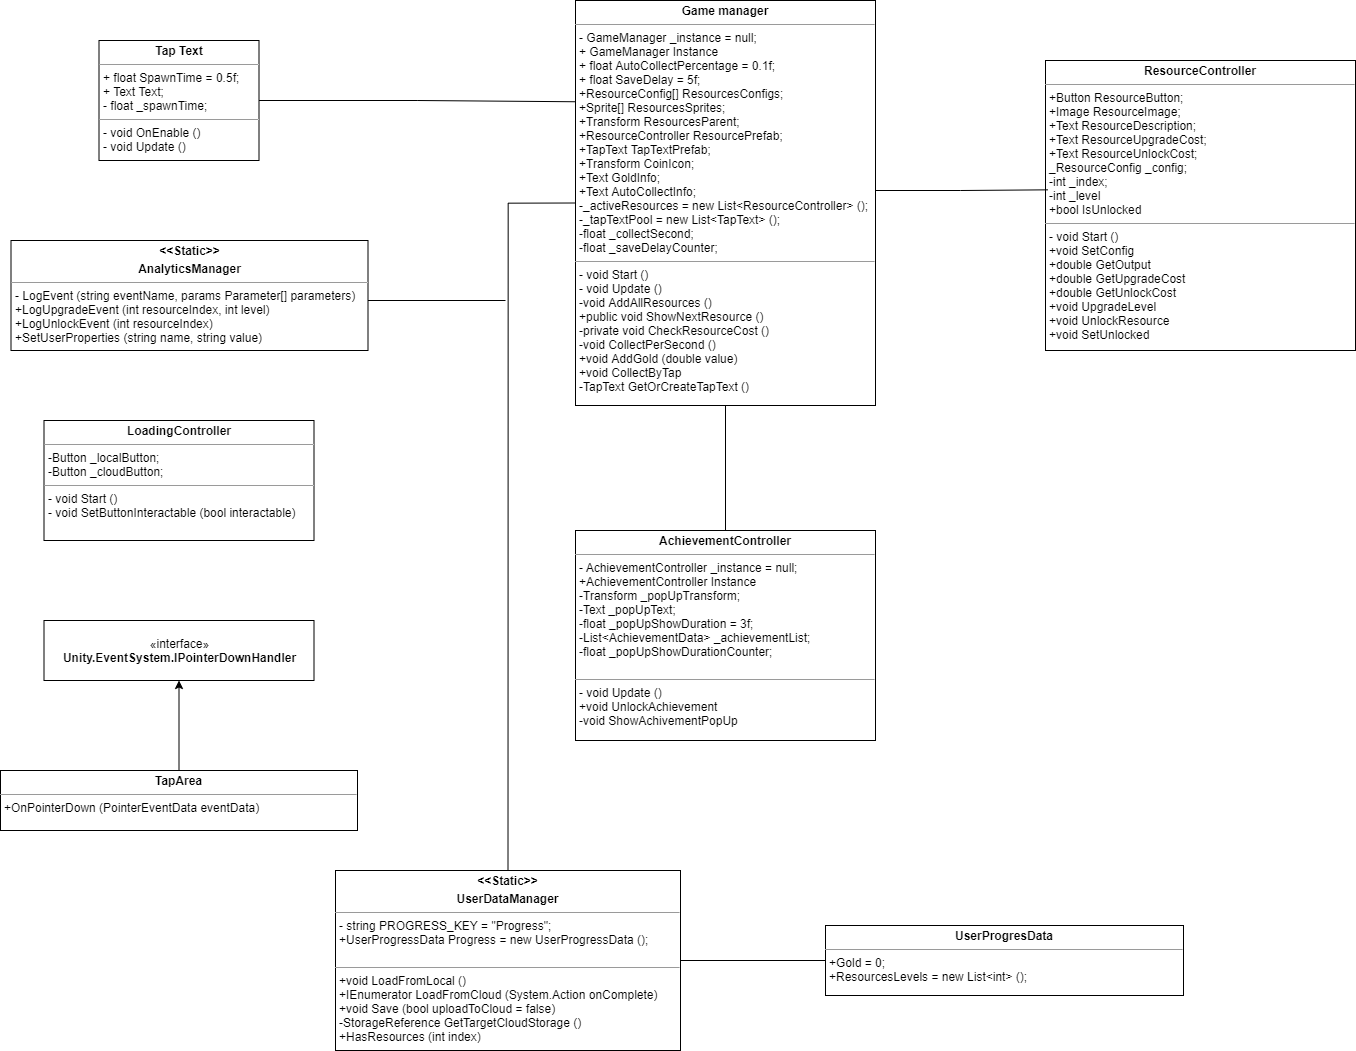

The diagram above was exported from draw.io. Its source (the exported page's mxGraphModel, read from the mxfile embedded in the PNG):
<mxGraphModel dx="2197" dy="850" grid="1" gridSize="10" guides="1" tooltips="1" connect="1" arrows="1" fold="1" page="1" pageScale="1" pageWidth="827" pageHeight="1169" math="0" shadow="0">
  <root>
    <mxCell id="0" />
    <mxCell id="1" parent="0" />
    <mxCell id="1tF0xWFo4rb2Q-hH-0Du-1" value="&lt;p style=&quot;margin: 0px ; margin-top: 4px ; text-align: center&quot;&gt;&lt;b&gt;Tap Text&lt;/b&gt;&lt;/p&gt;&lt;hr size=&quot;1&quot;&gt;&lt;p style=&quot;margin: 0px ; margin-left: 4px&quot;&gt;+&amp;nbsp;float SpawnTime = 0.5f;&lt;/p&gt;&lt;p style=&quot;margin: 0px ; margin-left: 4px&quot;&gt;+&amp;nbsp;Text Text;&lt;/p&gt;&lt;p style=&quot;margin: 0px ; margin-left: 4px&quot;&gt;-&amp;nbsp;float _spawnTime;&lt;/p&gt;&lt;hr size=&quot;1&quot;&gt;&lt;p style=&quot;margin: 0px ; margin-left: 4px&quot;&gt;-&amp;nbsp;void OnEnable ()&lt;/p&gt;&lt;p style=&quot;margin: 0px ; margin-left: 4px&quot;&gt;-&amp;nbsp;void Update ()&lt;/p&gt;" style="verticalAlign=top;align=left;overflow=fill;fontSize=12;fontFamily=Helvetica;html=1;" vertex="1" parent="1">
      <mxGeometry x="243.5" y="490" width="160" height="120" as="geometry" />
    </mxCell>
    <mxCell id="1tF0xWFo4rb2Q-hH-0Du-4" value="&lt;p style=&quot;margin: 0px ; margin-top: 4px ; text-align: center&quot;&gt;&lt;b&gt;Game manager&lt;/b&gt;&lt;/p&gt;&lt;hr size=&quot;1&quot;&gt;&lt;p style=&quot;margin: 0px ; margin-left: 4px&quot;&gt;- GameManager _instance = null;&lt;/p&gt;&lt;p style=&quot;margin: 0px ; margin-left: 4px&quot;&gt;+&amp;nbsp;GameManager Instance&lt;/p&gt;&lt;p style=&quot;margin: 0px ; margin-left: 4px&quot;&gt;+&amp;nbsp;float AutoCollectPercentage = 0.1f;&lt;/p&gt;&lt;p style=&quot;margin: 0px ; margin-left: 4px&quot;&gt;+&amp;nbsp;float SaveDelay = 5f;&lt;/p&gt;&lt;p style=&quot;margin: 0px ; margin-left: 4px&quot;&gt;+ResourceConfig[] ResourcesConfigs;&lt;/p&gt;&lt;p style=&quot;margin: 0px ; margin-left: 4px&quot;&gt;+Sprite[] ResourcesSprites;&lt;/p&gt;&lt;p style=&quot;margin: 0px ; margin-left: 4px&quot;&gt;+Transform ResourcesParent;&lt;/p&gt;&lt;p style=&quot;margin: 0px ; margin-left: 4px&quot;&gt;+ResourceController ResourcePrefab;&lt;/p&gt;&lt;p style=&quot;margin: 0px ; margin-left: 4px&quot;&gt;+TapText TapTextPrefab;&lt;/p&gt;&lt;p style=&quot;margin: 0px ; margin-left: 4px&quot;&gt;+Transform CoinIcon;&lt;/p&gt;&lt;p style=&quot;margin: 0px ; margin-left: 4px&quot;&gt;+Text GoldInfo;&lt;/p&gt;&lt;p style=&quot;margin: 0px ; margin-left: 4px&quot;&gt;+Text AutoCollectInfo;&lt;/p&gt;&lt;p style=&quot;margin: 0px ; margin-left: 4px&quot;&gt;-_activeResources = new List&amp;lt;ResourceController&amp;gt; ();&lt;/p&gt;&lt;p style=&quot;margin: 0px ; margin-left: 4px&quot;&gt;-_tapTextPool = new List&amp;lt;TapText&amp;gt; ();&lt;/p&gt;&lt;p style=&quot;margin: 0px ; margin-left: 4px&quot;&gt;-float _collectSecond;&lt;/p&gt;&lt;p style=&quot;margin: 0px ; margin-left: 4px&quot;&gt;-float _saveDelayCounter;&lt;/p&gt;&lt;hr size=&quot;1&quot;&gt;&lt;p style=&quot;margin: 0px ; margin-left: 4px&quot;&gt;-&amp;nbsp;void Start ()&lt;/p&gt;&lt;p style=&quot;margin: 0px ; margin-left: 4px&quot;&gt;-&amp;nbsp;void Update ()&lt;/p&gt;&lt;p style=&quot;margin: 0px ; margin-left: 4px&quot;&gt;-void AddAllResources ()&lt;/p&gt;&lt;p style=&quot;margin: 0px ; margin-left: 4px&quot;&gt;+public void ShowNextResource ()&lt;/p&gt;&lt;p style=&quot;margin: 0px ; margin-left: 4px&quot;&gt;-private void CheckResourceCost ()&lt;/p&gt;&lt;p style=&quot;margin: 0px ; margin-left: 4px&quot;&gt;-void CollectPerSecond ()&lt;/p&gt;&lt;p style=&quot;margin: 0px ; margin-left: 4px&quot;&gt;+void AddGold (double value)&lt;/p&gt;&lt;p style=&quot;margin: 0px ; margin-left: 4px&quot;&gt;+void CollectByTap&amp;nbsp;&lt;/p&gt;&lt;p style=&quot;margin: 0px ; margin-left: 4px&quot;&gt;-TapText GetOrCreateTapText ()&lt;/p&gt;" style="verticalAlign=top;align=left;overflow=fill;fontSize=12;fontFamily=Helvetica;html=1;" vertex="1" parent="1">
      <mxGeometry x="720" y="450" width="300" height="405" as="geometry" />
    </mxCell>
    <mxCell id="1tF0xWFo4rb2Q-hH-0Du-6" value="&lt;p style=&quot;margin: 0px ; margin-top: 4px ; text-align: center&quot;&gt;&lt;b&gt;AchievementController&lt;/b&gt;&lt;/p&gt;&lt;hr size=&quot;1&quot;&gt;&lt;p style=&quot;margin: 0px ; margin-left: 4px&quot;&gt;-&amp;nbsp;AchievementController _instance = null;&lt;/p&gt;&lt;p style=&quot;margin: 0px ; margin-left: 4px&quot;&gt;+AchievementController Instance&lt;/p&gt;&lt;p style=&quot;margin: 0px ; margin-left: 4px&quot;&gt;-Transform _popUpTransform;&lt;/p&gt;&lt;p style=&quot;margin: 0px ; margin-left: 4px&quot;&gt;-Text _popUpText;&lt;/p&gt;&lt;p style=&quot;margin: 0px ; margin-left: 4px&quot;&gt;-float _popUpShowDuration = 3f;&lt;/p&gt;&lt;p style=&quot;margin: 0px ; margin-left: 4px&quot;&gt;-List&amp;lt;AchievementData&amp;gt; _achievementList;&lt;/p&gt;&lt;p style=&quot;margin: 0px ; margin-left: 4px&quot;&gt;-float _popUpShowDurationCounter;&lt;/p&gt;&lt;p style=&quot;margin: 0px ; margin-left: 4px&quot;&gt;&lt;br&gt;&lt;/p&gt;&lt;hr size=&quot;1&quot;&gt;&lt;p style=&quot;margin: 0px ; margin-left: 4px&quot;&gt;-&amp;nbsp;void Update ()&lt;/p&gt;&lt;p style=&quot;margin: 0px ; margin-left: 4px&quot;&gt;+void UnlockAchievement&lt;/p&gt;&lt;p style=&quot;margin: 0px ; margin-left: 4px&quot;&gt;-void ShowAchivementPopUp&lt;/p&gt;&lt;p style=&quot;margin: 0px ; margin-left: 4px&quot;&gt;&lt;br&gt;&lt;/p&gt;" style="verticalAlign=top;align=left;overflow=fill;fontSize=12;fontFamily=Helvetica;html=1;" vertex="1" parent="1">
      <mxGeometry x="720" y="980" width="300" height="210" as="geometry" />
    </mxCell>
    <mxCell id="1tF0xWFo4rb2Q-hH-0Du-7" value="&lt;p style=&quot;margin: 0px ; margin-top: 4px ; text-align: center&quot;&gt;&lt;b&gt;&amp;lt;&amp;lt;Static&amp;gt;&amp;gt;&lt;/b&gt;&lt;/p&gt;&lt;p style=&quot;margin: 0px ; margin-top: 4px ; text-align: center&quot;&gt;&lt;b&gt;UserDataManager&lt;/b&gt;&lt;/p&gt;&lt;hr size=&quot;1&quot;&gt;&lt;p style=&quot;margin: 0px ; margin-left: 4px&quot;&gt;-&amp;nbsp;string PROGRESS_KEY = &quot;Progress&quot;;&lt;/p&gt;&lt;p style=&quot;margin: 0px ; margin-left: 4px&quot;&gt;+UserProgressData Progress = new UserProgressData ();&lt;/p&gt;&lt;p style=&quot;margin: 0px ; margin-left: 4px&quot;&gt;&lt;br&gt;&lt;/p&gt;&lt;hr size=&quot;1&quot;&gt;&lt;p style=&quot;margin: 0px ; margin-left: 4px&quot;&gt;+void LoadFromLocal ()&lt;/p&gt;&lt;p style=&quot;margin: 0px ; margin-left: 4px&quot;&gt;+IEnumerator LoadFromCloud (System.Action onComplete)&lt;/p&gt;&lt;p style=&quot;margin: 0px ; margin-left: 4px&quot;&gt;+void Save (bool uploadToCloud = false)&lt;/p&gt;&lt;p style=&quot;margin: 0px ; margin-left: 4px&quot;&gt;-StorageReference GetTargetCloudStorage ()&lt;/p&gt;&lt;p style=&quot;margin: 0px ; margin-left: 4px&quot;&gt;+HasResources (int index)&lt;/p&gt;" style="verticalAlign=top;align=left;overflow=fill;fontSize=12;fontFamily=Helvetica;html=1;" vertex="1" parent="1">
      <mxGeometry x="480" y="1320" width="345" height="180" as="geometry" />
    </mxCell>
    <mxCell id="1tF0xWFo4rb2Q-hH-0Du-9" value="&lt;p style=&quot;margin: 0px ; margin-top: 4px ; text-align: center&quot;&gt;&lt;b&gt;&amp;lt;&amp;lt;Static&amp;gt;&amp;gt;&lt;/b&gt;&lt;/p&gt;&lt;p style=&quot;margin: 0px ; margin-top: 4px ; text-align: center&quot;&gt;&lt;b&gt;AnalyticsManager&lt;/b&gt;&lt;br&gt;&lt;/p&gt;&lt;hr size=&quot;1&quot;&gt;&lt;p style=&quot;margin: 0px ; margin-left: 4px&quot;&gt;-&amp;nbsp;LogEvent (string eventName, params Parameter[] parameters)&lt;/p&gt;&lt;p style=&quot;margin: 0px ; margin-left: 4px&quot;&gt;+LogUpgradeEvent (int resourceIndex, int level)&lt;/p&gt;&lt;p style=&quot;margin: 0px ; margin-left: 4px&quot;&gt;+LogUnlockEvent (int resourceIndex)&lt;/p&gt;&lt;p style=&quot;margin: 0px ; margin-left: 4px&quot;&gt;+SetUserProperties (string name, string value)&lt;/p&gt;&lt;p style=&quot;margin: 0px ; margin-left: 4px&quot;&gt;&lt;br&gt;&lt;/p&gt;" style="verticalAlign=top;align=left;overflow=fill;fontSize=12;fontFamily=Helvetica;html=1;" vertex="1" parent="1">
      <mxGeometry x="155.5" y="690" width="357" height="110" as="geometry" />
    </mxCell>
    <mxCell id="1tF0xWFo4rb2Q-hH-0Du-10" value="&lt;p style=&quot;margin: 0px ; margin-top: 4px ; text-align: center&quot;&gt;&lt;b&gt;LoadingController&lt;/b&gt;&lt;br&gt;&lt;/p&gt;&lt;hr size=&quot;1&quot;&gt;&lt;p style=&quot;margin: 0px ; margin-left: 4px&quot;&gt;-Button _localButton;&lt;/p&gt;&lt;p style=&quot;margin: 0px ; margin-left: 4px&quot;&gt;-Button _cloudButton;&lt;/p&gt;&lt;hr size=&quot;1&quot;&gt;&lt;p style=&quot;margin: 0px ; margin-left: 4px&quot;&gt;-&amp;nbsp;void Start ()&lt;/p&gt;&lt;p style=&quot;margin: 0px ; margin-left: 4px&quot;&gt;-&amp;nbsp;void&amp;nbsp;SetButtonInteractable (bool interactable)&lt;/p&gt;" style="verticalAlign=top;align=left;overflow=fill;fontSize=12;fontFamily=Helvetica;html=1;" vertex="1" parent="1">
      <mxGeometry x="188.5" y="870" width="270" height="120" as="geometry" />
    </mxCell>
    <mxCell id="1tF0xWFo4rb2Q-hH-0Du-11" value="«interface»&lt;br&gt;&lt;b&gt;Unity.EventSystem.IPointerDownHandler&lt;/b&gt;" style="html=1;" vertex="1" parent="1">
      <mxGeometry x="188.5" y="1070" width="270" height="60" as="geometry" />
    </mxCell>
    <mxCell id="1tF0xWFo4rb2Q-hH-0Du-13" value="" style="edgeStyle=orthogonalEdgeStyle;rounded=0;orthogonalLoop=1;jettySize=auto;html=1;" edge="1" parent="1" source="1tF0xWFo4rb2Q-hH-0Du-12" target="1tF0xWFo4rb2Q-hH-0Du-11">
      <mxGeometry relative="1" as="geometry" />
    </mxCell>
    <mxCell id="1tF0xWFo4rb2Q-hH-0Du-12" value="&lt;p style=&quot;margin: 0px ; margin-top: 4px ; text-align: center&quot;&gt;&lt;b&gt;TapArea&lt;/b&gt;&lt;br&gt;&lt;/p&gt;&lt;hr size=&quot;1&quot;&gt;&lt;p style=&quot;margin: 0px ; margin-left: 4px&quot;&gt;+OnPointerDown (PointerEventData eventData)&lt;/p&gt;&lt;p style=&quot;margin: 0px ; margin-left: 4px&quot;&gt;&lt;br&gt;&lt;/p&gt;" style="verticalAlign=top;align=left;overflow=fill;fontSize=12;fontFamily=Helvetica;html=1;" vertex="1" parent="1">
      <mxGeometry x="145" y="1220" width="357" height="60" as="geometry" />
    </mxCell>
    <mxCell id="1tF0xWFo4rb2Q-hH-0Du-14" value="&lt;p style=&quot;margin: 0px ; margin-top: 4px ; text-align: center&quot;&gt;&lt;b&gt;ResourceController&lt;/b&gt;&lt;br&gt;&lt;/p&gt;&lt;hr size=&quot;1&quot;&gt;&lt;p style=&quot;margin: 0px ; margin-left: 4px&quot;&gt;+Button ResourceButton;&lt;/p&gt;&lt;p style=&quot;margin: 0px ; margin-left: 4px&quot;&gt;+Image ResourceImage;&lt;/p&gt;&lt;p style=&quot;margin: 0px ; margin-left: 4px&quot;&gt;+Text ResourceDescription;&lt;/p&gt;&lt;p style=&quot;margin: 0px ; margin-left: 4px&quot;&gt;+Text ResourceUpgradeCost;&lt;/p&gt;&lt;p style=&quot;margin: 0px ; margin-left: 4px&quot;&gt;+Text ResourceUnlockCost;&lt;br&gt;&lt;/p&gt;&lt;p style=&quot;margin: 0px ; margin-left: 4px&quot;&gt;_ResourceConfig _config;&lt;/p&gt;&lt;p style=&quot;margin: 0px ; margin-left: 4px&quot;&gt;-int _index;&lt;/p&gt;&lt;p style=&quot;margin: 0px ; margin-left: 4px&quot;&gt;-int _level&amp;nbsp;&lt;/p&gt;&lt;p style=&quot;margin: 0px ; margin-left: 4px&quot;&gt;+bool IsUnlocked&amp;nbsp;&lt;/p&gt;&lt;hr size=&quot;1&quot;&gt;&lt;p style=&quot;margin: 0px ; margin-left: 4px&quot;&gt;-&amp;nbsp;void Start ()&lt;/p&gt;&lt;p style=&quot;margin: 0px ; margin-left: 4px&quot;&gt;+void SetConfig&lt;/p&gt;&lt;p style=&quot;margin: 0px ; margin-left: 4px&quot;&gt;+double GetOutput&amp;nbsp;&lt;/p&gt;&lt;p style=&quot;margin: 0px ; margin-left: 4px&quot;&gt;+double GetUpgradeCost&lt;/p&gt;&lt;p style=&quot;margin: 0px ; margin-left: 4px&quot;&gt;+double GetUnlockCost&lt;/p&gt;&lt;p style=&quot;margin: 0px ; margin-left: 4px&quot;&gt;+void UpgradeLevel&lt;/p&gt;&lt;p style=&quot;margin: 0px ; margin-left: 4px&quot;&gt;+void UnlockResource&lt;/p&gt;&lt;p style=&quot;margin: 0px ; margin-left: 4px&quot;&gt;+void SetUnlocked&lt;/p&gt;&lt;p style=&quot;margin: 0px ; margin-left: 4px&quot;&gt;&lt;br&gt;&lt;/p&gt;" style="verticalAlign=top;align=left;overflow=fill;fontSize=12;fontFamily=Helvetica;html=1;" vertex="1" parent="1">
      <mxGeometry x="1190" y="510" width="310" height="290" as="geometry" />
    </mxCell>
    <mxCell id="1tF0xWFo4rb2Q-hH-0Du-18" value="&lt;p style=&quot;margin: 0px ; margin-top: 4px ; text-align: center&quot;&gt;&lt;b&gt;UserProgresData&lt;/b&gt;&lt;/p&gt;&lt;hr size=&quot;1&quot;&gt;&lt;p style=&quot;margin: 0px ; margin-left: 4px&quot;&gt;+Gold = 0;&lt;/p&gt;&lt;p style=&quot;margin: 0px ; margin-left: 4px&quot;&gt;+ResourcesLevels = new List&amp;lt;int&amp;gt; ();&lt;/p&gt;&lt;p style=&quot;margin: 0px ; margin-left: 4px&quot;&gt;&lt;br&gt;&lt;/p&gt;" style="verticalAlign=top;align=left;overflow=fill;fontSize=12;fontFamily=Helvetica;html=1;" vertex="1" parent="1">
      <mxGeometry x="970" y="1375" width="358" height="70" as="geometry" />
    </mxCell>
    <mxCell id="1tF0xWFo4rb2Q-hH-0Du-26" value="" style="endArrow=none;html=1;rounded=0;edgeStyle=orthogonalEdgeStyle;exitX=0.5;exitY=0;exitDx=0;exitDy=0;entryX=0.5;entryY=1;entryDx=0;entryDy=0;" edge="1" parent="1" source="1tF0xWFo4rb2Q-hH-0Du-6" target="1tF0xWFo4rb2Q-hH-0Du-4">
      <mxGeometry width="50" height="50" relative="1" as="geometry">
        <mxPoint x="1050" y="1000" as="sourcePoint" />
        <mxPoint x="1100" y="950" as="targetPoint" />
      </mxGeometry>
    </mxCell>
    <mxCell id="1tF0xWFo4rb2Q-hH-0Du-27" value="" style="endArrow=none;html=1;rounded=0;edgeStyle=orthogonalEdgeStyle;exitX=0.5;exitY=0;exitDx=0;exitDy=0;entryX=0;entryY=0.5;entryDx=0;entryDy=0;" edge="1" parent="1" source="1tF0xWFo4rb2Q-hH-0Du-7" target="1tF0xWFo4rb2Q-hH-0Du-4">
      <mxGeometry width="50" height="50" relative="1" as="geometry">
        <mxPoint x="1050" y="1410" as="sourcePoint" />
        <mxPoint x="500" y="840" as="targetPoint" />
      </mxGeometry>
    </mxCell>
    <mxCell id="1tF0xWFo4rb2Q-hH-0Du-30" value="" style="endArrow=none;html=1;rounded=0;edgeStyle=orthogonalEdgeStyle;exitX=1;exitY=0.5;exitDx=0;exitDy=0;entryX=0;entryY=0.25;entryDx=0;entryDy=0;" edge="1" parent="1" source="1tF0xWFo4rb2Q-hH-0Du-1" target="1tF0xWFo4rb2Q-hH-0Du-4">
      <mxGeometry width="50" height="50" relative="1" as="geometry">
        <mxPoint x="530" y="560" as="sourcePoint" />
        <mxPoint x="580" y="510" as="targetPoint" />
      </mxGeometry>
    </mxCell>
    <mxCell id="1tF0xWFo4rb2Q-hH-0Du-31" value="" style="endArrow=none;html=1;rounded=0;edgeStyle=orthogonalEdgeStyle;" edge="1" parent="1">
      <mxGeometry width="50" height="50" relative="1" as="geometry">
        <mxPoint x="512.5" y="750" as="sourcePoint" />
        <mxPoint x="650" y="750" as="targetPoint" />
      </mxGeometry>
    </mxCell>
    <mxCell id="1tF0xWFo4rb2Q-hH-0Du-33" value="" style="endArrow=none;html=1;rounded=0;edgeStyle=orthogonalEdgeStyle;entryX=0.007;entryY=0.446;entryDx=0;entryDy=0;entryPerimeter=0;" edge="1" parent="1" target="1tF0xWFo4rb2Q-hH-0Du-14">
      <mxGeometry width="50" height="50" relative="1" as="geometry">
        <mxPoint x="1020" y="640" as="sourcePoint" />
        <mxPoint x="1070" y="590" as="targetPoint" />
      </mxGeometry>
    </mxCell>
    <mxCell id="1tF0xWFo4rb2Q-hH-0Du-34" value="" style="endArrow=none;html=1;rounded=0;edgeStyle=orthogonalEdgeStyle;exitX=1;exitY=0.5;exitDx=0;exitDy=0;entryX=0;entryY=0.5;entryDx=0;entryDy=0;" edge="1" parent="1" source="1tF0xWFo4rb2Q-hH-0Du-7" target="1tF0xWFo4rb2Q-hH-0Du-18">
      <mxGeometry width="50" height="50" relative="1" as="geometry">
        <mxPoint x="860" y="1420" as="sourcePoint" />
        <mxPoint x="910" y="1370" as="targetPoint" />
      </mxGeometry>
    </mxCell>
  </root>
</mxGraphModel>